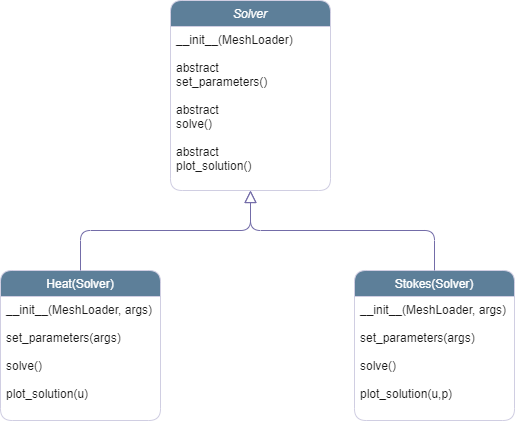

The diagram above was exported from draw.io. Its source (the exported page's mxGraphModel, read from the mxfile embedded in the PNG):
<mxGraphModel dx="1256" dy="522" grid="1" gridSize="10" guides="1" tooltips="1" connect="1" arrows="1" fold="1" page="1" pageScale="1" pageWidth="827" pageHeight="1169" background="#ffffff" math="0" shadow="0">
  <root>
    <mxCell id="WIyWlLk6GJQsqaUBKTNV-0" />
    <mxCell id="WIyWlLk6GJQsqaUBKTNV-1" parent="WIyWlLk6GJQsqaUBKTNV-0" />
    <mxCell id="zkfFHV4jXpPFQw0GAbJ--0" value="Solver" style="swimlane;fontStyle=2;align=center;verticalAlign=top;childLayout=stackLayout;horizontal=1;startSize=26;horizontalStack=0;resizeParent=1;resizeLast=0;collapsible=1;marginBottom=0;rounded=1;shadow=0;strokeWidth=1;labelBackgroundColor=none;fillColor=#5D7F99;strokeColor=#D0CEE2;fontColor=#FFFFFF;" parent="WIyWlLk6GJQsqaUBKTNV-1" vertex="1">
      <mxGeometry x="230" y="90" width="160" height="190" as="geometry">
        <mxRectangle x="230" y="90" width="160" height="26" as="alternateBounds" />
      </mxGeometry>
    </mxCell>
    <mxCell id="jcx0FAXoCTC6cLAtKjgI-1" value="__init__(MeshLoader)&#10;&#10;abstract&#10;set_parameters()&#10;&#10;abstract&#10;solve()&#10;&#10;abstract&#10;plot_solution()" style="text;align=left;verticalAlign=top;spacingLeft=4;spacingRight=4;overflow=hidden;rotatable=0;points=[[0,0.5],[1,0.5]];portConstraint=eastwest;rounded=1;shadow=0;html=0;labelBackgroundColor=none;fontColor=#1A1A1A;" vertex="1" parent="zkfFHV4jXpPFQw0GAbJ--0">
      <mxGeometry y="26" width="160" height="160" as="geometry" />
    </mxCell>
    <mxCell id="zkfFHV4jXpPFQw0GAbJ--6" value="Heat(Solver)" style="swimlane;fontStyle=0;align=center;verticalAlign=top;childLayout=stackLayout;horizontal=1;startSize=26;horizontalStack=0;resizeParent=1;resizeLast=0;collapsible=1;marginBottom=0;rounded=1;shadow=0;strokeWidth=1;labelBackgroundColor=none;fillColor=#5D7F99;strokeColor=#D0CEE2;fontColor=#FFFFFF;" parent="WIyWlLk6GJQsqaUBKTNV-1" vertex="1">
      <mxGeometry x="60" y="360" width="160" height="150" as="geometry">
        <mxRectangle x="130" y="380" width="160" height="26" as="alternateBounds" />
      </mxGeometry>
    </mxCell>
    <mxCell id="jcx0FAXoCTC6cLAtKjgI-17" value="__init__(MeshLoader, args)&#10;&#10;set_parameters(args)&#10;&#10;solve()&#10;&#10;plot_solution(u)" style="text;align=left;verticalAlign=top;spacingLeft=4;spacingRight=4;overflow=hidden;rotatable=0;points=[[0,0.5],[1,0.5]];portConstraint=eastwest;rounded=1;shadow=0;html=0;labelBackgroundColor=none;fontColor=#1A1A1A;" vertex="1" parent="zkfFHV4jXpPFQw0GAbJ--6">
      <mxGeometry y="26" width="160" height="124" as="geometry" />
    </mxCell>
    <mxCell id="zkfFHV4jXpPFQw0GAbJ--12" value="" style="endArrow=block;endSize=10;endFill=0;shadow=0;strokeWidth=1;rounded=1;edgeStyle=elbowEdgeStyle;elbow=vertical;labelBackgroundColor=none;strokeColor=#736CA8;fontColor=default;" parent="WIyWlLk6GJQsqaUBKTNV-1" source="zkfFHV4jXpPFQw0GAbJ--6" target="zkfFHV4jXpPFQw0GAbJ--0" edge="1">
      <mxGeometry width="160" relative="1" as="geometry">
        <mxPoint x="200" y="203" as="sourcePoint" />
        <mxPoint x="200" y="203" as="targetPoint" />
      </mxGeometry>
    </mxCell>
    <mxCell id="zkfFHV4jXpPFQw0GAbJ--13" value="Stokes(Solver)" style="swimlane;fontStyle=0;align=center;verticalAlign=top;childLayout=stackLayout;horizontal=1;startSize=26;horizontalStack=0;resizeParent=1;resizeLast=0;collapsible=1;marginBottom=0;rounded=1;shadow=0;strokeWidth=1;labelBackgroundColor=none;fillColor=#5D7F99;strokeColor=#D0CEE2;fontColor=#FFFFFF;" parent="WIyWlLk6GJQsqaUBKTNV-1" vertex="1">
      <mxGeometry x="414" y="360" width="160" height="150" as="geometry">
        <mxRectangle x="340" y="380" width="170" height="26" as="alternateBounds" />
      </mxGeometry>
    </mxCell>
    <mxCell id="jcx0FAXoCTC6cLAtKjgI-18" value="__init__(MeshLoader, args)&#10;&#10;set_parameters(args)&#10;&#10;solve()&#10;&#10;plot_solution(u,p)" style="text;align=left;verticalAlign=top;spacingLeft=4;spacingRight=4;overflow=hidden;rotatable=0;points=[[0,0.5],[1,0.5]];portConstraint=eastwest;rounded=1;shadow=0;html=0;labelBackgroundColor=none;fontColor=#1A1A1A;" vertex="1" parent="zkfFHV4jXpPFQw0GAbJ--13">
      <mxGeometry y="26" width="160" height="124" as="geometry" />
    </mxCell>
    <mxCell id="zkfFHV4jXpPFQw0GAbJ--16" value="" style="endArrow=block;endSize=10;endFill=0;shadow=0;strokeWidth=1;rounded=1;edgeStyle=elbowEdgeStyle;elbow=vertical;labelBackgroundColor=none;strokeColor=#736CA8;fontColor=default;" parent="WIyWlLk6GJQsqaUBKTNV-1" source="zkfFHV4jXpPFQw0GAbJ--13" target="zkfFHV4jXpPFQw0GAbJ--0" edge="1">
      <mxGeometry width="160" relative="1" as="geometry">
        <mxPoint x="210" y="373" as="sourcePoint" />
        <mxPoint x="310" y="271" as="targetPoint" />
      </mxGeometry>
    </mxCell>
  </root>
</mxGraphModel>